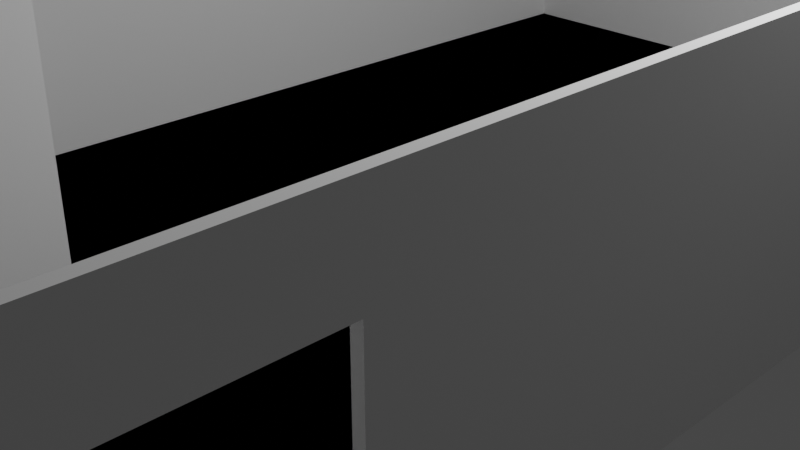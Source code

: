 # Source: New_Model.blend  (saved by Blender 2.90.8; exported with 4.5.12 LTS)
import bpy
from mathutils import Matrix  # noqa: F401  (used for matrix-valued properties, if any)

bpy.ops.wm.read_factory_settings(use_empty=True)
scene = bpy.context.scene
scene.name = 'Scene'

# ---- collections
col_collection = bpy.data.collections.new('Collection'); scene.collection.children.link(col_collection)

# ---- materials (node trees are filled in below, after node groups)
mat_material = bpy.data.materials.new('Material')
mat_material.alpha_threshold = 0.0
mat_material.use_transparent_shadow = False
mat_material.line_color = (0.0, 0.0, 0.0, 1.0)

# ---- material node trees
mat_material.use_nodes = True; mat_material.node_tree.nodes.clear()
_N = mat_material.node_tree.nodes; _L = mat_material.node_tree.links
n0 = _N.new('ShaderNodeOutputMaterial'); n0.name = 'Material Output'; n0.location = (300, 300)
n1 = _N.new('ShaderNodeBsdfPrincipled'); n1.name = 'Principled BSDF'; n1.location = (10, 300)
n1.distribution = 'GGX'
n1.subsurface_method = 'BURLEY'
n1.inputs[2].default_value = 0.4
n1.inputs[3].default_value = 1.45
n1.inputs[27].default_value = (0.0, 0.0, 0.0, 1.0)
n1.inputs[28].default_value = 1.0
_L.new(n1.outputs[0], n0.inputs[0])
n0.is_active_output = True

# ---- world
world_world = bpy.data.worlds.new('World'); scene.world = world_world
world_world.use_nodes = True; world_world.node_tree.nodes.clear()
_N = world_world.node_tree.nodes; _L = world_world.node_tree.links
n0 = _N.new('ShaderNodeOutputWorld'); n0.name = 'World Output'; n0.location = (300, 300)
n1 = _N.new('ShaderNodeBackground'); n1.name = 'Background'; n1.location = (10, 300)
n1.inputs[0].default_value = (0.05088, 0.05088, 0.05088, 1.0)
_L.new(n1.outputs[0], n0.inputs[0])
n0.is_active_output = True
world_world.color = (0.05088, 0.05088, 0.05088)
world_world.use_sun_shadow = False
world_world.sun_shadow_jitter_overblur = 0.0

# ---- cameras
cam_camera = bpy.data.cameras.new('Camera')
cam_camera.clip_end = 100.0
cam_camera.ortho_scale = 7.314

# ---- lights
light_light = bpy.data.lights.new('Light', 'POINT')
light_light.transmission_factor = 0.0
light_light.energy = 1000.0
light_light.shadow_soft_size = 0.1
light_light.shadow_maximum_resolution = 0.006
light_light.use_absolute_resolution = True

# ---- meshes
me_cube = bpy.data.meshes.new('Cube')
me_cube.from_pydata([(1.0, 1.0, 1.0), (1.0, 1.0, -1.0), (1.0, -1.0, 1.0), (1.0, -1.0, -1.0), (-1.0, 1.0, 1.0), (-1.0, 1.0, -1.0), (-1.0, -1.0, 1.0), (-1.0, -1.0, -1.0), (0.0, 1.0, -1.0), (0.0, -1.0, 1.0), (0.0, -1.0, -1.0), (0.0, 1.0, 1.0), (-1.0, 0.0, -1.0), (1.0, 0.0, 1.0), (-1.0, 0.0, 1.0), (1.0, 0.0, -1.0), (0.0, 0.0, -1.0), (-0.975, 1.0, -1.0), (-0.975, -1.0, 1.0), (-0.975, -1.0, -1.0), (-0.975, 1.0, 1.0), (-0.975, 0.0, -1.0), (-0.975, 0.0, 1.0), (0.975, -1.0, -1.0), (0.975, 1.0, 1.0), (0.975, 1.0, -1.0), (0.975, -1.0, 1.0), (0.975, 0.0, 1.0), (0.975, 0.0, -1.0), (-1.0, 0.985, 1.0), (1.0, 0.985, -1.0), (-1.0, 0.985, -1.0), (1.0, 0.985, 1.0), (0.0, 0.985, -1.0), (0.0, 0.985, 1.0), (-0.975, 0.985, 1.0), (-0.975, 0.985, -1.0), (0.975, 0.985, -1.0), (0.975, 0.985, 1.0), (-1.0, -0.985, -1.0), (1.0, -0.985, 1.0), (0.0, -0.985, -1.0), (0.0, -0.985, 1.0), (-1.0, -0.985, 1.0), (1.0, -0.985, -1.0), (-0.975, -0.985, -1.0), (-0.975, -0.985, 1.0), (0.975, -0.985, 1.0), (0.975, -0.985, -1.0), (-1.0, -0.4295, 1.0), (1.0, -0.4295, -1.0), (-1.0, -0.4295, -1.0), (1.0, -0.4295, 1.0), (0.0, -0.4295, -1.0), (-0.975, -0.4295, -1.0), (-0.975, -0.4295, 1.0), (0.975, -0.4295, 1.0), (0.975, -0.4295, -1.0), (-1.0, -0.8577, -1.0), (1.0, -0.8577, 1.0), (0.0, -0.8577, -1.0), (-0.975, -0.8577, -1.0), (-0.975, -0.8577, 1.0), (0.975, -0.8577, 1.0), (0.975, -0.8577, -1.0), (-1.0, -0.8577, 1.0), (1.0, -0.8577, -1.0), (-1.0, -0.5706, 1.0), (1.0, -0.5706, -1.0), (-1.0, -0.5706, -1.0), (1.0, -0.5706, 1.0), (0.0, -0.5706, -1.0), (-0.975, -0.5706, -1.0), (-0.975, -0.5706, 1.0), (0.975, -0.5706, 1.0), (0.975, -0.5706, -1.0), (0.0, 0.0, -1.0), (-0.975, 0.0, -1.0), (0.975, 0.0, -1.0), (0.0, 0.985, -1.0), (-0.975, 0.985, -1.0), (0.975, 0.985, -1.0), (0.0, -0.985, -1.0), (-0.975, -0.985, -1.0), (0.975, -0.985, -1.0), (0.0, -0.4295, -1.0), (-0.975, -0.4295, -1.0), (0.975, -0.4295, -1.0), (1.0, -0.8577, -1.0), (0.0, -0.8577, -1.0), (-0.975, -0.8577, -1.0), (0.975, -0.8577, -1.0), (1.0, -0.5706, -1.0), (0.0, -0.5706, -1.0), (-0.975, -0.5706, -1.0), (0.975, -0.5706, -1.0), (1.0, -0.8577, 1.0), (0.975, -0.8577, 1.0), (1.0, -0.5706, 1.0), (0.975, -0.5706, 1.0), (1.0, -0.8577, 0.5), (0.975, -0.8577, 0.5), (1.0, -0.5706, 0.5), (0.975, -0.5706, 0.5)], [], [(46, 43, 6, 18), (19, 18, 6, 7), (31, 29, 4, 5), (48, 44, 3, 23), (44, 40, 2, 3), (25, 24, 0, 1), (17, 20, 11, 8), (45, 41, 10, 19), (23, 26, 9, 10), (47, 42, 9, 26), (42, 47, 84, 82), (36, 33, 16, 21), (30, 32, 13, 15), (37, 30, 15, 28), (51, 49, 14, 12), (35, 29, 14, 22), (62, 46, 83, 90), (31, 36, 21, 12), (39, 45, 19, 7), (5, 4, 20, 17), (10, 9, 18, 19), (42, 46, 18, 9), (33, 37, 28, 16), (32, 38, 27, 13), (40, 47, 26, 2), (3, 2, 26, 23), (8, 11, 24, 25), (41, 48, 23, 10), (0, 24, 38, 32), (8, 25, 37, 33), (5, 17, 36, 31), (11, 20, 35, 34), (20, 4, 29, 35), (25, 1, 30, 37), (1, 0, 32, 30), (17, 8, 33, 36), (24, 11, 34, 38), (12, 14, 29, 31), (60, 64, 48, 41), (59, 63, 47, 40), (35, 22, 77, 80), (58, 61, 45, 39), (7, 6, 43, 39), (63, 59, 88, 91), (61, 60, 41, 45), (66, 59, 40, 44), (64, 66, 44, 48), (62, 65, 43, 46), (22, 14, 49, 55), (28, 15, 50, 57), (15, 13, 52, 50), (21, 16, 53, 54), (56, 27, 78, 87), (12, 21, 54, 51), (38, 34, 79, 81), (13, 27, 56, 52), (16, 28, 57, 53), (69, 67, 49, 51), (39, 43, 65, 58), (73, 67, 65, 62), (75, 68, 66, 64), (70, 59, 96, 98), (72, 71, 60, 61), (22, 55, 86, 77), (69, 72, 61, 58), (46, 42, 82, 83), (27, 38, 81, 78), (71, 75, 64, 60), (53, 57, 75, 71), (52, 56, 74, 70), (70, 74, 95, 92), (51, 54, 72, 69), (98, 96, 100, 102), (54, 53, 71, 72), (50, 52, 70, 68), (57, 50, 68, 75), (55, 49, 67, 73), (58, 65, 67, 69), (81, 79, 76, 78), (79, 80, 77, 76), (89, 90, 83, 82), (91, 89, 82, 84), (78, 76, 85, 87), (76, 77, 86, 85), (95, 93, 89, 91), (93, 94, 90, 89), (92, 95, 91, 88), (85, 86, 94, 93), (87, 85, 93, 95), (55, 73, 94, 86), (34, 35, 80, 79), (47, 63, 91, 84), (73, 62, 90, 94), (74, 56, 87, 95), (74, 70, 98, 99), (59, 63, 97, 96), (63, 74, 99, 97), (102, 100, 101, 103), (96, 97, 101, 100), (99, 98, 102, 103), (97, 99, 103, 101), (97, 96, 98, 99)])
_uv = me_cube.uv_layers.new(name='UVMap')
_uv.uv.foreach_set('vector', [0.8719, 0.7481, 0.875, 0.7481, 0.875, 0.75, 0.8719, 0.75, 0.375, 0.9969, 0.625, 0.9969, 0.625, 1.0, 0.375, 1.0, 0.375, 0.2481, 0.625, 0.2481, 0.625, 0.25, 0.375, 0.25, 0.3719, 0.7481, 0.375, 0.7481, 0.375, 0.75, 0.3719, 0.75, 0.375, 0.7481, 0.625, 0.7481, 0.625, 0.75, 0.375, 0.75, 0.375, 0.4969, 0.625, 0.4969, 0.625, 0.5, 0.375, 0.5, 0.375, 0.2531, 0.625, 0.2531, 0.625, 0.375, 0.375, 0.375, 0.1281, 0.7481, 0.25, 0.7481, 0.25, 0.75, 0.1281, 0.75, 0.375, 0.7531, 0.625, 0.7531, 0.625, 0.875, 0.375, 0.875, 0.6281, 0.7481, 0.75, 0.7481, 0.75, 0.75, 0.6281, 0.75, 0.75, 0.7481, 0.6281, 0.7481, 0.6281, 0.7481, 0.75, 0.7481, 0.1281, 0.5019, 0.25, 0.5019, 0.25, 0.625, 0.1281, 0.625, 0.375, 0.5019, 0.625, 0.5019, 0.625, 0.625, 0.375, 0.625, 0.3719, 0.5019, 0.375, 0.5019, 0.375, 0.625, 0.3719, 0.625, 0.375, 0.07132, 0.625, 0.07132, 0.625, 0.125, 0.375, 0.125, 0.8719, 0.5019, 0.875, 0.5019, 0.875, 0.625, 0.8719, 0.625, 0.8719, 0.7322, 0.8719, 0.7481, 0.8719, 0.7481, 0.8719, 0.7322, 0.125, 0.5019, 0.1281, 0.5019, 0.1281, 0.625, 0.125, 0.625, 0.125, 0.7481, 0.1281, 0.7481, 0.1281, 0.75, 0.125, 0.75, 0.375, 0.25, 0.625, 0.25, 0.625, 0.2531, 0.375, 0.2531, 0.375, 0.875, 0.625, 0.875, 0.625, 0.9969, 0.375, 0.9969, 0.75, 0.7481, 0.8719, 0.7481, 0.8719, 0.75, 0.75, 0.75, 0.25, 0.5019, 0.3719, 0.5019, 0.3719, 0.625, 0.25, 0.625, 0.625, 0.5019, 0.6281, 0.5019, 0.6281, 0.625, 0.625, 0.625, 0.625, 0.7481, 0.6281, 0.7481, 0.6281, 0.75, 0.625, 0.75, 0.375, 0.75, 0.625, 0.75, 0.625, 0.7531, 0.375, 0.7531, 0.375, 0.375, 0.625, 0.375, 0.625, 0.4969, 0.375, 0.4969, 0.25, 0.7481, 0.3719, 0.7481, 0.3719, 0.75, 0.25, 0.75, 0.625, 0.5, 0.6281, 0.5, 0.6281, 0.5019, 0.625, 0.5019, 0.25, 0.5, 0.3719, 0.5, 0.3719, 0.5019, 0.25, 0.5019, 0.125, 0.5, 0.1281, 0.5, 0.1281, 0.5019, 0.125, 0.5019, 0.75, 0.5, 0.8719, 0.5, 0.8719, 0.5019, 0.75, 0.5019, 0.8719, 0.5, 0.875, 0.5, 0.875, 0.5019, 0.8719, 0.5019, 0.3719, 0.5, 0.375, 0.5, 0.375, 0.5019, 0.3719, 0.5019, 0.375, 0.5, 0.625, 0.5, 0.625, 0.5019, 0.375, 0.5019, 0.1281, 0.5, 0.25, 0.5, 0.25, 0.5019, 0.1281, 0.5019, 0.6281, 0.5, 0.75, 0.5, 0.75, 0.5019, 0.6281, 0.5019, 0.375, 0.125, 0.625, 0.125, 0.625, 0.2481, 0.375, 0.2481, 0.25, 0.7322, 0.3719, 0.7322, 0.3719, 0.7481, 0.25, 0.7481, 0.625, 0.7322, 0.6281, 0.7322, 0.6281, 0.7481, 0.625, 0.7481, 0.8719, 0.5019, 0.8719, 0.625, 0.8719, 0.625, 0.8719, 0.5019, 0.125, 0.7322, 0.1281, 0.7322, 0.1281, 0.7481, 0.125, 0.7481, 0.375, 0.0, 0.625, 0.0, 0.625, 0.001875, 0.375, 0.001875, 0.6281, 0.7322, 0.625, 0.7322, 0.625, 0.7322, 0.6281, 0.7322, 0.1281, 0.7322, 0.25, 0.7322, 0.25, 0.7481, 0.1281, 0.7481, 0.375, 0.7322, 0.625, 0.7322, 0.625, 0.7481, 0.375, 0.7481, 0.3719, 0.7322, 0.375, 0.7322, 0.375, 0.7481, 0.3719, 0.7481, 0.8719, 0.7322, 0.875, 0.7322, 0.875, 0.7481, 0.8719, 0.7481, 0.8719, 0.625, 0.875, 0.625, 0.875, 0.6787, 0.8719, 0.6787, 0.3719, 0.625, 0.375, 0.625, 0.375, 0.6787, 0.3719, 0.6787, 0.375, 0.625, 0.625, 0.625, 0.625, 0.6787, 0.375, 0.6787, 0.1281, 0.625, 0.25, 0.625, 0.25, 0.6787, 0.1281, 0.6787, 0.6281, 0.6787, 0.6281, 0.625, 0.6281, 0.625, 0.6281, 0.6787, 0.125, 0.625, 0.1281, 0.625, 0.1281, 0.6787, 0.125, 0.6787, 0.6281, 0.5019, 0.75, 0.5019, 0.75, 0.5019, 0.6281, 0.5019, 0.625, 0.625, 0.6281, 0.625, 0.6281, 0.6787, 0.625, 0.6787, 0.25, 0.625, 0.3719, 0.625, 0.3719, 0.6787, 0.25, 0.6787, 0.375, 0.05367, 0.625, 0.05367, 0.625, 0.07132, 0.375, 0.07132, 0.375, 0.001875, 0.625, 0.001875, 0.625, 0.01779, 0.375, 0.01779, 0.8719, 0.6963, 0.875, 0.6963, 0.875, 0.7322, 0.8719, 0.7322, 0.3719, 0.6963, 0.375, 0.6963, 0.375, 0.7322, 0.3719, 0.7322, 0.0, 0.0, 0.0, 0.0, 0.0, 0.0, 0.0, 0.0, 0.1281, 0.6963, 0.25, 0.6963, 0.25, 0.7322, 0.1281, 0.7322, 0.8719, 0.625, 0.8719, 0.6787, 0.8719, 0.6787, 0.8719, 0.625, 0.125, 0.6963, 0.1281, 0.6963, 0.1281, 0.7322, 0.125, 0.7322, 0.8719, 0.7481, 0.75, 0.7481, 0.75, 0.7481, 0.8719, 0.7481, 0.6281, 0.625, 0.6281, 0.5019, 0.6281, 0.5019, 0.6281, 0.625, 0.25, 0.6963, 0.3719, 0.6963, 0.3719, 0.7322, 0.25, 0.7322, 0.25, 0.6787, 0.3719, 0.6787, 0.3719, 0.6963, 0.25, 0.6963, 0.625, 0.6787, 0.6281, 0.6787, 0.6281, 0.6963, 0.625, 0.6963, 0.625, 0.6963, 0.6281, 0.6963, 0.6281, 0.6963, 0.625, 0.6963, 0.125, 0.6787, 0.1281, 0.6787, 0.1281, 0.6963, 0.125, 0.6963, 0.0, 0.0, 0.0, 0.0, 0.0, 0.0, 0.0, 0.0, 0.1281, 0.6787, 0.25, 0.6787, 0.25, 0.6963, 0.1281, 0.6963, 0.375, 0.6787, 0.625, 0.6787, 0.625, 0.6963, 0.375, 0.6963, 0.3719, 0.6787, 0.375, 0.6787, 0.375, 0.6963, 0.3719, 0.6963, 0.8719, 0.6787, 0.875, 0.6787, 0.875, 0.6963, 0.8719, 0.6963, 0.375, 0.01779, 0.625, 0.01779, 0.625, 0.05367, 0.375, 0.05367, 0.6281, 0.5019, 0.75, 0.5019, 0.75, 0.625, 0.6281, 0.625, 0.75, 0.5019, 0.8719, 0.5019, 0.8719, 0.625, 0.75, 0.625, 0.75, 0.7322, 0.8719, 0.7322, 0.8719, 0.7481, 0.75, 0.7481, 0.6281, 0.7322, 0.75, 0.7322, 0.75, 0.7481, 0.6281, 0.7481, 0.6281, 0.625, 0.75, 0.625, 0.75, 0.6787, 0.6281, 0.6787, 0.75, 0.625, 0.8719, 0.625, 0.8719, 0.6787, 0.75, 0.6787, 0.6281, 0.6963, 0.75, 0.6963, 0.75, 0.7322, 0.6281, 0.7322, 0.75, 0.6963, 0.8719, 0.6963, 0.8719, 0.7322, 0.75, 0.7322, 0.625, 0.6963, 0.6281, 0.6963, 0.6281, 0.7322, 0.625, 0.7322, 0.75, 0.6787, 0.8719, 0.6787, 0.8719, 0.6963, 0.75, 0.6963, 0.6281, 0.6787, 0.75, 0.6787, 0.75, 0.6963, 0.6281, 0.6963, 0.8719, 0.6787, 0.8719, 0.6963, 0.8719, 0.6963, 0.8719, 0.6787, 0.75, 0.5019, 0.8719, 0.5019, 0.8719, 0.5019, 0.75, 0.5019, 0.6281, 0.7481, 0.6281, 0.7322, 0.6281, 0.7322, 0.6281, 0.7481, 0.8719, 0.6963, 0.8719, 0.7322, 0.8719, 0.7322, 0.8719, 0.6963, 0.6281, 0.6963, 0.6281, 0.6787, 0.6281, 0.6787, 0.6281, 0.6963, 0.6281, 0.6963, 0.625, 0.6963, 0.625, 0.6963, 0.6281, 0.6963, 0.625, 0.7322, 0.6281, 0.7322, 0.6281, 0.7322, 0.625, 0.7322, 0.0, 0.0, 0.0, 0.0, 0.0, 0.0, 0.0, 0.0, 0.625, 0.6963, 0.625, 0.7322, 0.6281, 0.7322, 0.6281, 0.6963, 0.625, 0.7322, 0.6281, 0.7322, 0.6281, 0.7322, 0.625, 0.7322, 0.6281, 0.6963, 0.625, 0.6963, 0.625, 0.6963, 0.6281, 0.6963, 0.0, 0.0, 0.0, 0.0, 0.0, 0.0, 0.0, 0.0, 0.0, 0.0, 0.0, 0.0, 0.0, 0.0, 0.0, 0.0])
me_cube.materials.append(mat_material)
me_cube.use_remesh_preserve_volume = False
me_cube.use_remesh_preserve_attributes = False
me_cube.use_mirror_vertex_groups = False
me_cube.update()
me_cube_001 = bpy.data.meshes.new('Cube.001')
me_cube_001.from_pydata([(-1.0, -1.0, -1.0), (-1.0, -1.0, 1.0), (-1.0, 1.0, -1.0), (-1.0, 1.0, 1.0), (1.0, -1.0, -1.0), (1.0, -1.0, 1.0), (1.0, 1.0, -1.0), (1.0, 1.0, 1.0)], [], [(0, 1, 3, 2), (2, 3, 7, 6), (6, 7, 5, 4), (4, 5, 1, 0), (2, 6, 4, 0), (7, 3, 1, 5)])
_uv = me_cube_001.uv_layers.new(name='UVMap')
_uv.uv.foreach_set('vector', [0.375, 0.0, 0.625, 0.0, 0.625, 0.25, 0.375, 0.25, 0.375, 0.25, 0.625, 0.25, 0.625, 0.5, 0.375, 0.5, 0.375, 0.5, 0.625, 0.5, 0.625, 0.75, 0.375, 0.75, 0.375, 0.75, 0.625, 0.75, 0.625, 1.0, 0.375, 1.0, 0.125, 0.5, 0.375, 0.5, 0.375, 0.75, 0.125, 0.75, 0.625, 0.5, 0.875, 0.5, 0.875, 0.75, 0.625, 0.75])
me_cube_001.use_remesh_fix_poles = True
me_cube_001.use_remesh_preserve_attributes = False
me_cube_001.use_mirror_vertex_groups = False
me_cube_001.update()

# ---- objects
ob_room_model = bpy.data.objects.new('Room_Model', me_cube)
ob_light = bpy.data.objects.new('Light', light_light)
ob_camera = bpy.data.objects.new('Camera', cam_camera)
ob_wip = bpy.data.objects.new('WiP', me_cube_001)

# ---- transforms, parenting, visibility, modifiers, constraints
ob_room_model.location = (0.0, 0.0, 1.5)
ob_room_model.scale = (4.0, 7.0, 1.5)
ob_room_model.lock_rotations_4d = False
ob_room_model.empty_display_type = 'ARROWS'
ob_room_model.lineart.crease_threshold = 0.0
ob_light.location = (4.076, 1.005, 5.904)
ob_light.rotation_euler = (0.6503, 0.05522, 1.866)
ob_light.lock_rotations_4d = False
ob_light.empty_display_type = 'ARROWS'
ob_light.color = (0.0, 0.0, 0.0, 0.0)
ob_light.lineart.crease_threshold = 0.0
ob_camera.location = (7.359, -6.926, 4.958)
ob_camera.rotation_euler = (1.109, 0.0, 0.8149)
ob_camera.lock_rotations_4d = False
ob_camera.empty_display_type = 'ARROWS'
ob_camera.color = (0.0, 0.0, 0.0, 0.0)
ob_camera.display_type = 'WIRE'
ob_camera.lineart.crease_threshold = 0.0
ob_wip.location = (-2.646, -4.894, 1.5)
ob_wip.scale = (1.25, 2.0, 1.5)
ob_wip.lineart.crease_threshold = 0.0

# ---- collection membership
col_collection.objects.link(ob_room_model)
col_collection.objects.link(ob_light)
col_collection.objects.link(ob_camera)
col_collection.objects.link(ob_wip)

# ---- scene / render settings (as saved in the file)
scene.camera = ob_camera
scene.frame_start = 1; scene.frame_end = 250; scene.frame_set(1)
scene.render.engine = 'BLENDER_EEVEE_NEXT'
scene.cycles.use_denoising = False
scene.cycles.samples = 128
scene.cycles.sampling_pattern = 'TABULATED_SOBOL'
scene.cycles.use_adaptive_sampling = False
scene.cycles.use_light_tree = False
scene.view_settings.view_transform = 'Filmic'
bpy.context.view_layer.update()
